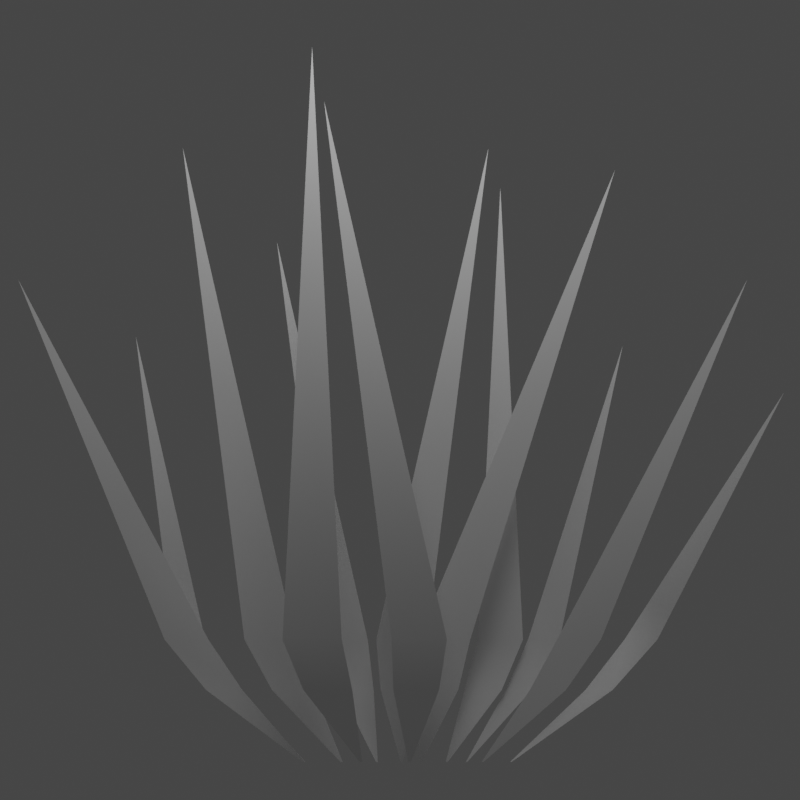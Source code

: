 # Source: grass.blend  (saved by Blender 2.81.16; exported with 4.5.12 LTS)
import bpy
from mathutils import Matrix  # noqa: F401  (used for matrix-valued properties, if any)

bpy.ops.wm.read_factory_settings(use_empty=True)
scene = bpy.context.scene
scene.name = 'Scene'

# ---- collections
col_collection = bpy.data.collections.new('Collection'); scene.collection.children.link(col_collection)

# ---- world
world_world = bpy.data.worlds.new('World'); scene.world = world_world
world_world.use_nodes = True; world_world.node_tree.nodes.clear()
_N = world_world.node_tree.nodes; _L = world_world.node_tree.links
n0 = _N.new('ShaderNodeOutputWorld'); n0.name = 'World Output'; n0.location = (300, 300)
n1 = _N.new('ShaderNodeBackground'); n1.name = 'Background'; n1.location = (10, 300)
n1.inputs[0].default_value = (0.05088, 0.05088, 0.05088, 1.0)
_L.new(n1.outputs[0], n0.inputs[0])
n0.is_active_output = True
world_world.color = (0.05088, 0.05088, 0.05088)
world_world.use_sun_shadow = False
world_world.sun_shadow_jitter_overblur = 0.0

# ---- cameras
cam_camera_001 = bpy.data.cameras.new('Camera.001')
cam_camera_001.type = 'ORTHO'
cam_camera_001.ortho_scale = 1.7

# ---- lights
light_area = bpy.data.lights.new('Area', 'AREA')
light_area.transmission_factor = 0.0
light_area.energy = 11.78
light_area.shadow_soft_size = 1.0
light_area.shadow_maximum_resolution = 0.006
light_area.use_absolute_resolution = True
light_area.size = 1.0
light_area.size_y = 1.0

# ---- meshes
me_plane = bpy.data.meshes.new('Plane')
me_plane.from_pydata([(-0.1, -1.6, 0.24), (-0.1, -1.6, 0.24), (0.006481, -0.08095, -0.005914), (0.0007397, -0.08095, -0.005914), (-0.1261, -1.079, 0.08367), (0.1101, -0.08095, -0.004915), (0.1047, -0.08095, -0.004843), (-0.07395, -1.079, 0.08367), (-0.07456, -1.485, 0.23), (-0.07456, -1.485, 0.23), (0.1336, -0.08095, 0.01546), (0.1284, -0.08095, 0.01533), (-0.009736, -0.967, 0.07367), (0.09272, -0.08095, 0.01553), (0.08781, -0.08095, 0.01547), (0.04158, -0.9761, 0.07367), (0.5438, -1.339, 0.3), (0.5438, -1.339, 0.3), (-0.03499, -0.08096, 0.02267), (-0.0399, -0.08096, 0.02273), (0.3411, -0.8586, 0.1437), (-0.1138, -0.08096, 0.02979), (-0.1168, -0.08096, 0.02983), (0.3901, -0.8408, 0.1437), (0.2746, -1.385, 0.3), (0.2746, -1.385, 0.3), (-0.1161, -0.08095, 0.02302), (-0.1203, -0.08095, 0.02316), (0.1584, -0.8761, 0.1437), (0.2296, -0.08095, 0.03008), (0.2266, -0.08095, 0.03002), (0.2097, -0.867, 0.1437), (-0.3746, -1.385, 0.33), (-0.3746, -1.385, 0.33), (0.3239, -0.08096, 0.05555), (0.3207, -0.08096, 0.05543), (-0.3097, -0.867, 0.1737), (0.03962, -0.08096, 0.02983), (0.03565, -0.08096, 0.02988), (-0.2584, -0.8761, 0.1737), (-0.4746, -0.9847, 0.3), (-0.4746, -0.9847, 0.3), (0.1882, -0.08096, 0.02625), (0.1838, -0.08096, 0.02625), (-0.4097, -0.467, 0.1437), (0.2643, -0.08095, 0.01596), (0.2601, -0.08095, 0.01582), (-0.3584, -0.4761, 0.1437), (-0.7248, -1.106, 0.3), (-0.7248, -1.106, 0.3), (-0.5282, -0.6225, 0.1437), (-0.481, -0.6446, 0.1437), (0.5602, -0.9657, 0.3), (0.5602, -0.9657, 0.3), (0.4001, -0.4692, 0.1437), (0.4505, -0.4557, 0.1437), (0.9026, -0.8653, 0.4), (0.9026, -0.8653, 0.4), (0.6195, -0.4271, 0.2437), (0.6647, -0.401, 0.2437), (-0.1746, -1.185, 0.33), (-0.1746, -1.185, 0.33), (-0.1097, -0.667, 0.1737), (-0.05842, -0.6761, 0.1737), (0.3, -1.3, 0.33), (0.3, -1.3, 0.33), (0.2739, -0.7789, 0.1737), (0.3261, -0.7789, 0.1737), (0.8248, -1.106, 0.27), (0.8248, -1.106, 0.27), (0.581, -0.6446, 0.1137), (0.6282, -0.6225, 0.1137), (-0.03705, -0.3409, -0.02464), (-0.163, -0.3409, -0.02464), (0.1866, -0.3409, -0.02183), (0.06867, -0.3409, -0.01883), (0.2359, -0.3409, 0.06699), (0.1228, -0.3409, 0.06131), (0.1439, -0.3409, 0.06595), (0.03622, -0.3409, 0.0632), (-0.1362, -0.3409, 0.0932), (-0.2439, -0.3409, 0.09595), (-0.3276, -0.3409, 0.1233), (-0.3939, -0.3409, 0.125), (-0.3205, -0.3409, 0.09333), (-0.4137, -0.3409, 0.0991), (0.4258, -0.3409, 0.1265), (0.3588, -0.3409, 0.1239), (0.6338, -0.3409, 0.2338), (0.5639, -0.3409, 0.2286), (0.01812, -0.3409, 0.1233), (-0.0689, -0.3409, 0.1255), (0.348, -0.3409, 0.1094), (0.252, -0.3409, 0.1094), (0.5137, -0.3409, 0.0691), (0.4205, -0.3409, 0.06333), (-0.01477, -0.2341, -0.01695), (0.04569, -0.2341, 0.04347), (0.303, -0.2341, 0.07523), (-0.1187, -0.2341, -0.01695), (0.1345, -0.2341, 0.04535), (-0.2487, -0.2341, 0.06418), (0.1172, -0.2341, 0.04217), (0.03076, -0.2341, 0.08478), (-0.3256, -0.2341, 0.06816), (0.2105, -0.2341, 0.04607), (-0.2545, -0.2341, 0.08483), (0.07248, -0.2341, -0.01295), (0.5389, -0.2341, 0.1608), (-0.3093, -0.2341, 0.08599), (0.1698, -0.2341, -0.01501), (0.4397, -0.2341, 0.04752), (0.3119, -0.2341, 0.08522), (-0.09661, -0.2341, 0.0641), (0.3628, -0.2341, 0.04355), (0.3672, -0.2341, 0.08697), (0.2238, -0.2341, 0.07523), (-0.04105, -0.2341, 0.0863), (0.4811, -0.2341, 0.1572), (-0.1854, -0.2341, 0.06599)], [], [(99, 96, 2, 3), (72, 73, 4, 7), (0, 1, 7, 4), (97, 100, 13, 14), (74, 75, 12, 15), (8, 9, 15, 12), (117, 103, 37, 38), (76, 77, 20, 23), (16, 17, 23, 20), (109, 106, 21, 22), (78, 79, 28, 31), (24, 25, 31, 28), (107, 110, 5, 6), (80, 81, 36, 39), (32, 33, 39, 36), (119, 113, 18, 19), (82, 83, 44, 47), (40, 41, 47, 44), (84, 85, 50, 51), (48, 49, 51, 50), (86, 87, 54, 55), (52, 53, 55, 54), (88, 89, 58, 59), (56, 57, 59, 58), (90, 91, 62, 63), (60, 61, 63, 62), (92, 93, 66, 67), (64, 65, 67, 66), (94, 95, 70, 71), (68, 69, 71, 70), (112, 115, 29, 30), (114, 111, 45, 46), (118, 108, 34, 35), (102, 105, 10, 11), (104, 101, 26, 27), (116, 98, 42, 43), (81, 80, 113, 119), (87, 86, 115, 112), (95, 94, 111, 114), (89, 88, 108, 118), (75, 74, 110, 107), (83, 82, 106, 109), (91, 90, 103, 117), (77, 76, 105, 102), (85, 84, 101, 104), (93, 92, 98, 116), (79, 78, 100, 97), (73, 72, 96, 99)])
me_plane.polygons.foreach_set('use_smooth', [True] * 48)
_uv = me_plane.uv_layers.new(name='UVMap')
_uv.uv.foreach_set('vector', [0.0, 0.6295, 1.0, 0.6295, 1.0, 0.6295, 0.0, 0.6295, 1.0, 0.6295, 0.0, 0.6295, 0.0, 0.2605, 1.0, 0.2605, 0.0, 0.0, 0.0, 0.0, 1.0, 0.2605, 0.0, 0.2605, 0.0, 0.5347, 1.0, 0.5253, 1.0, 0.5253, 0.0, 0.5347, 1.0, 0.5859, 0.0, 0.5757, 0.0, 0.2605, 1.0, 0.2605, 0.0, 0.0, 0.0, 0.0, 1.0, 0.2605, 0.0, 0.2605, 0.0, 0.4247, 1.0, 0.4322, 1.0, 0.4322, 0.0, 0.4247, 1.0, 0.5218, 0.0, 0.5411, 0.0, 0.2605, 1.0, 0.2605, 0.0, 0.0, 0.0, 0.0, 1.0, 0.2605, 0.0, 0.2605, 0.0, 0.324, 1.0, 0.3298, 1.0, 0.3298, 0.0, 0.324, 1.0, 0.5253, 0.0, 0.5347, 0.0, 0.2605, 1.0, 0.2605, 0.0, 0.0, 0.0, 0.0, 1.0, 0.2605, 0.0, 0.2605, 0.0, 0.5757, 1.0, 0.5859, 1.0, 0.5859, 0.0, 0.5757, 1.0, 0.5347, 0.0, 0.5253, 0.0, 0.2605, 1.0, 0.2605, 0.0, 0.0, 0.0, 0.0, 1.0, 0.2605, 0.0, 0.2605, 0.0, 0.5253, 1.0, 0.5347, 1.0, 0.5347, 0.0, 0.5253, 1.0, 0.3298, 0.0, 0.324, 0.0, 0.2605, 1.0, 0.2605, 0.0, 0.0, 0.0, 0.0, 1.0, 0.2605, 0.0, 0.2605, 1.0, 0.4321, 0.0, 0.4124, 0.0, 0.2605, 1.0, 0.2605, 0.0, 0.0, 0.0, 0.0, 1.0, 0.2605, 0.0, 0.2605, 1.0, 0.3192, 0.0, 0.3278, 0.0, 0.2605, 1.0, 0.2605, 0.0, 0.0, 0.0, 0.0, 1.0, 0.2605, 0.0, 0.2605, 1.0, 0.2943, 0.0, 0.3118, 0.0, 0.2605, 1.0, 0.2605, 0.0, 0.0, 0.0, 0.0, 1.0, 0.2605, 0.0, 0.2605, 1.0, 0.4322, 0.0, 0.4247, 0.0, 0.2605, 1.0, 0.2605, 0.0, 0.0, 0.0, 0.0, 1.0, 0.2605, 0.0, 0.2605, 1.0, 0.4795, 0.0, 0.4795, 0.0, 0.2605, 1.0, 0.2605, 0.0, 0.0, 0.0, 0.0, 1.0, 0.2605, 0.0, 0.2605, 1.0, 0.4124, 0.0, 0.4321, 0.0, 0.2605, 1.0, 0.2605, 0.0, 0.0, 0.0, 0.0, 1.0, 0.2605, 0.0, 0.2605, 0.0, 0.3278, 1.0, 0.3192, 1.0, 0.3192, 0.0, 0.3278, 0.0, 0.4321, 1.0, 0.4124, 1.0, 0.4124, 0.0, 0.4321, 0.0, 0.3118, 1.0, 0.2943, 1.0, 0.2943, 0.0, 0.3118, 0.0, 0.5411, 1.0, 0.5218, 1.0, 0.5218, 0.0, 0.5411, 0.0, 0.4124, 1.0, 0.4321, 1.0, 0.4321, 0.0, 0.4124, 0.0, 0.4795, 1.0, 0.4795, 1.0, 0.4795, 0.0, 0.4795, 0.0, 0.5253, 1.0, 0.5347, 1.0, 0.5347, 0.0, 0.5253, 0.0, 0.3278, 1.0, 0.3192, 1.0, 0.3192, 0.0, 0.3278, 0.0, 0.4321, 1.0, 0.4124, 1.0, 0.4124, 0.0, 0.4321, 0.0, 0.3118, 1.0, 0.2943, 1.0, 0.2943, 0.0, 0.3118, 0.0, 0.5757, 1.0, 0.5859, 1.0, 0.5859, 0.0, 0.5757, 0.0, 0.324, 1.0, 0.3298, 1.0, 0.3298, 0.0, 0.324, 0.0, 0.4247, 1.0, 0.4322, 1.0, 0.4322, 0.0, 0.4247, 0.0, 0.5411, 1.0, 0.5218, 1.0, 0.5218, 0.0, 0.5411, 0.0, 0.4124, 1.0, 0.4321, 1.0, 0.4321, 0.0, 0.4124, 0.0, 0.4795, 1.0, 0.4795, 1.0, 0.4795, 0.0, 0.4795, 0.0, 0.5347, 1.0, 0.5253, 1.0, 0.5253, 0.0, 0.5347, 0.0, 0.6295, 1.0, 0.6295, 1.0, 0.6295, 0.0, 0.6295])
me_plane.use_remesh_fix_poles = True
me_plane.use_remesh_preserve_attributes = False
me_plane.use_mirror_vertex_groups = False
me_plane.update()

# ---- objects
ob_plane = bpy.data.objects.new('Plane', me_plane)
ob_camera = bpy.data.objects.new('Camera', cam_camera_001)
ob_area = bpy.data.objects.new('Area', light_area)

# ---- transforms, parenting, visibility, modifiers, constraints
ob_plane.location = (0.0, 0.0, 0.0)
ob_plane.rotation_euler = (17.28, -0.0, 0.0)
ob_plane.lineart.crease_threshold = 0.0
ob_camera.location = (0.08671, -1.8, 0.8497)
ob_camera.rotation_euler = (1.571, -0.0, -0.0)
ob_camera.lineart.crease_threshold = 0.0
ob_area.location = (0.09, 0.0, 2.3)
ob_area.lineart.crease_threshold = 0.0

# ---- collection membership
col_collection.objects.link(ob_plane)
col_collection.objects.link(ob_camera)
col_collection.objects.link(ob_area)

# ---- scene / render settings (as saved in the file)
scene.camera = ob_camera
scene.frame_start = 1; scene.frame_end = 250; scene.frame_set(1)
scene.render.engine = 'CYCLES'
scene.render.resolution_x = 1080
scene.render.film_transparent = True
scene.cycles.use_denoising = False
scene.cycles.samples = 128
scene.cycles.sampling_pattern = 'TABULATED_SOBOL'
scene.cycles.use_adaptive_sampling = False
scene.cycles.use_light_tree = False
scene.view_settings.view_transform = 'Filmic'
bpy.context.view_layer.update()
